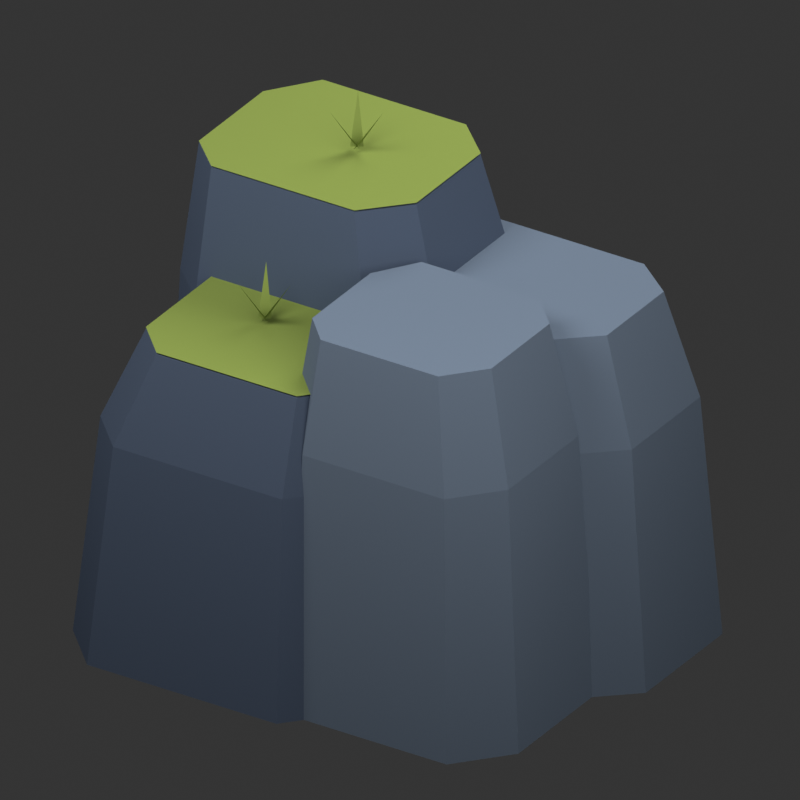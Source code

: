 # Source: RockCluster2.blend  (saved by Blender 5.2.45; exported with 4.5.12 LTS)
import bpy
from mathutils import Matrix  # noqa: F401  (used for matrix-valued properties, if any)

bpy.ops.wm.read_factory_settings(use_empty=True)
scene = bpy.context.scene
scene.name = 'Scene'

# ---- materials (node trees are filled in below, after node groups)
mat_stone_dark = bpy.data.materials.new('stone_dark')
mat_stone_dark.diffuse_color = (0.0865, 0.1144, 0.1683, 1.0)
mat_grass = bpy.data.materials.new('grass')
mat_grass.diffuse_color = (0.227, 0.2918, 0.06848, 1.0)
mat_stone = bpy.data.materials.new('stone')
mat_stone.diffuse_color = (0.1441, 0.1845, 0.2423, 1.0)

# ---- material node trees
mat_stone_dark.use_nodes = True; mat_stone_dark.node_tree.nodes.clear()
_N = mat_stone_dark.node_tree.nodes; _L = mat_stone_dark.node_tree.links
n0 = _N.new('ShaderNodeBsdfPrincipled'); n0.name = 'Principled BSDF'; n0.location = (-200, 100)
n0.inputs[0].default_value = (0.0865, 0.1144, 0.1683, 1.0)
n0.inputs[2].default_value = 1.0
n0.inputs[10].default_value = 0.005
n0.inputs[13].default_value = 0.0
n1 = _N.new('ShaderNodeOutputMaterial'); n1.name = 'Material Output'; n1.location = (200, 100)
_L.new(n0.outputs[0], n1.inputs[0])
n1.is_active_output = True
mat_grass.use_nodes = True; mat_grass.node_tree.nodes.clear()
_N = mat_grass.node_tree.nodes; _L = mat_grass.node_tree.links
n0 = _N.new('ShaderNodeBsdfPrincipled'); n0.name = 'Principled BSDF'; n0.location = (-200, 100)
n0.inputs[0].default_value = (0.227, 0.2918, 0.06848, 1.0)
n0.inputs[2].default_value = 1.0
n0.inputs[10].default_value = 0.005
n0.inputs[13].default_value = 0.0
n1 = _N.new('ShaderNodeOutputMaterial'); n1.name = 'Material Output'; n1.location = (200, 100)
_L.new(n0.outputs[0], n1.inputs[0])
n1.is_active_output = True
mat_stone.use_nodes = True; mat_stone.node_tree.nodes.clear()
_N = mat_stone.node_tree.nodes; _L = mat_stone.node_tree.links
n0 = _N.new('ShaderNodeBsdfPrincipled'); n0.name = 'Principled BSDF'; n0.location = (-200, 100)
n0.inputs[0].default_value = (0.1441, 0.1845, 0.2423, 1.0)
n0.inputs[2].default_value = 1.0
n0.inputs[10].default_value = 0.005
n0.inputs[13].default_value = 0.0
n1 = _N.new('ShaderNodeOutputMaterial'); n1.name = 'Material Output'; n1.location = (200, 100)
_L.new(n0.outputs[0], n1.inputs[0])
n1.is_active_output = True

# ---- world
world_neutral_soft_studio = bpy.data.worlds.new('Neutral soft studio'); scene.world = world_neutral_soft_studio
world_neutral_soft_studio.use_nodes = True; world_neutral_soft_studio.node_tree.nodes.clear()
_N = world_neutral_soft_studio.node_tree.nodes; _L = world_neutral_soft_studio.node_tree.links
n0 = _N.new('ShaderNodeBackground'); n0.name = 'Background'; n0.location = (-200, 100)
n0.inputs[0].default_value = (0.05, 0.05, 0.05, 1.0)
n0.inputs[1].default_value = 0.7
n1 = _N.new('ShaderNodeOutputWorld'); n1.name = 'World Output'; n1.location = (200, 100)
_L.new(n0.outputs[0], n1.inputs[0])
n1.is_active_output = True

# ---- cameras
cam_camera = bpy.data.cameras.new('Camera')
cam_camera.type = 'ORTHO'
cam_camera.ortho_scale = 11.67

# ---- lights
light_area = bpy.data.lights.new('Area', 'AREA')
light_area.energy = 2233.0
light_area.shape = 'DISK'
light_area.size = 10.53
light_area.size_y = 1.0
light_area_001 = bpy.data.lights.new('Area.001', 'AREA')
light_area_001.energy = 1182.0
light_area_001.shape = 'DISK'
light_area_001.size = 13.78
light_area_001.size_y = 1.0
light_area_002 = bpy.data.lights.new('Area.002', 'AREA')
light_area_002.energy = 1576.0
light_area_002.shape = 'DISK'
light_area_002.size = 10.53
light_area_002.size_y = 1.0

# ---- meshes
me_faceted_cliff_column = bpy.data.meshes.new('Faceted cliff column')
me_faceted_cliff_column.from_pydata([(-3.398, -3.466, 0.0), (-0.123, -3.466, 0.0), (0.7262, -2.491, 0.0), (0.7262, -0.0004302, 0.0), (-0.123, 0.8659, 0.0), (-3.398, 0.8659, 0.0), (-4.126, -0.217, 0.0), (-4.126, -2.708, 0.0), (-3.097, -3.234, 3.629), (-0.1723, -3.234, 3.629), (0.5859, -2.364, 3.629), (0.5859, -0.1397, 3.629), (-0.1723, 0.6339, 3.629), (-3.097, 0.6339, 3.629), (-3.747, -0.3331, 3.629), (-3.747, -2.557, 3.629), (-2.556, -2.905, 5.184), (-0.129, -2.905, 5.184), (0.5003, -2.183, 5.184), (0.5003, -0.3369, 5.184), (-0.129, 0.3051, 5.184), (-2.556, 0.3051, 5.184), (-3.096, -0.4974, 5.184), (-3.096, -2.343, 5.184)], [], [(7, 6, 5, 4, 3, 2, 1, 0), (16, 17, 18, 19, 20, 21, 22, 23), (0, 1, 9, 8), (1, 2, 10, 9), (2, 3, 11, 10), (3, 4, 12, 11), (4, 5, 13, 12), (5, 6, 14, 13), (6, 7, 15, 14), (7, 0, 8, 15), (8, 9, 17, 16), (9, 10, 18, 17), (10, 11, 19, 18), (11, 12, 20, 19), (12, 13, 21, 20), (13, 14, 22, 21), (14, 15, 23, 22), (15, 8, 16, 23)])
me_faceted_cliff_column.materials.append(mat_stone_dark)
me_faceted_cliff_column.update()
me_grassy_cliff_cap = bpy.data.meshes.new('Grassy cliff cap')
me_grassy_cliff_cap.from_pydata([(-2.556, -2.905, 5.214), (-0.129, -2.905, 5.214), (0.5003, -2.183, 5.214), (0.5003, -0.3369, 5.214), (-0.129, 0.3051, 5.214), (-2.556, 0.3051, 5.214), (-3.096, -0.4974, 5.214), (-3.096, -2.343, 5.214)], [], [(0, 1, 2, 3, 4, 5, 6, 7)])
me_grassy_cliff_cap.materials.append(mat_grass)
me_grassy_cliff_cap.update()
me_grass_blade = bpy.data.meshes.new('Grass blade')
me_grass_blade.from_pydata([(-1.7, -1.201, 5.284), (-1.7, -1.399, 5.284), (-1.25, -1.3, 5.984)], [], [(0, 1, 2)])
me_grass_blade.materials.append(mat_grass)
me_grass_blade.update()
me_grass_blade_001 = bpy.data.meshes.new('Grass blade.001')
me_grass_blade_001.from_pydata([(-1.785, -1.35, 5.284), (-1.615, -1.25, 5.284), (-1.927, -0.9116, 5.984)], [], [(0, 1, 2)])
me_grass_blade_001.materials.append(mat_grass)
me_grass_blade_001.update()
me_grass_blade_002 = bpy.data.meshes.new('Grass blade.002')
me_grass_blade_002.from_pydata([(-1.614, -1.349, 5.284), (-1.786, -1.251, 5.284), (-1.921, -1.692, 5.984)], [], [(0, 1, 2)])
me_grass_blade_002.materials.append(mat_grass)
me_grass_blade_002.update()
me_faceted_cliff_column_001 = bpy.data.meshes.new('Faceted cliff column.001')
me_faceted_cliff_column_001.from_pydata([(-0.122, -3.153, 0.0), (2.62, -3.153, 0.0), (3.331, -2.319, 0.0), (3.331, -0.1881, 0.0), (2.62, 0.5532, 0.0), (-0.122, 0.5532, 0.0), (-0.7315, -0.3734, 0.0), (-0.7315, -2.505, 0.0), (0.003214, -2.955, 4.292), (2.452, -2.955, 4.292), (3.087, -2.21, 4.292), (3.087, -0.3072, 4.292), (2.452, 0.3546, 4.292), (0.003214, 0.3546, 4.292), (-0.5409, -0.4727, 4.292), (-0.5409, -2.376, 4.292), (0.1363, -2.673, 6.131), (2.169, -2.673, 6.131), (2.696, -2.055, 6.131), (2.696, -0.476, 6.131), (2.169, 0.07336, 6.131), (0.1363, 0.07336, 6.131), (-0.3153, -0.6133, 6.131), (-0.3153, -2.193, 6.131)], [], [(7, 6, 5, 4, 3, 2, 1, 0), (16, 17, 18, 19, 20, 21, 22, 23), (0, 1, 9, 8), (1, 2, 10, 9), (2, 3, 11, 10), (3, 4, 12, 11), (4, 5, 13, 12), (5, 6, 14, 13), (6, 7, 15, 14), (7, 0, 8, 15), (8, 9, 17, 16), (9, 10, 18, 17), (10, 11, 19, 18), (11, 12, 20, 19), (12, 13, 21, 20), (13, 14, 22, 21), (14, 15, 23, 22), (15, 8, 16, 23)])
me_faceted_cliff_column_001.materials.append(mat_stone)
me_faceted_cliff_column_001.update()
me_faceted_cliff_column_002 = bpy.data.meshes.new('Faceted cliff column.002')
me_faceted_cliff_column_002.from_pydata([(-3.433, -0.8472, 0.0), (-0.09104, -0.8472, 0.0), (0.7753, 0.07403, 0.0), (0.7753, 2.428, 0.0), (-0.09104, 3.247, 0.0), (-3.433, 3.247, 0.0), (-4.175, 2.224, 0.0), (-4.175, -0.1307, 0.0), (-3.336, -0.6279, 4.809), (-0.3525, -0.6279, 4.809), (0.421, 0.1947, 4.809), (0.421, 2.297, 4.809), (-0.3525, 3.028, 4.809), (-3.336, 3.028, 4.809), (-3.999, 2.114, 4.809), (-3.999, 0.01189, 4.809), (-3.257, -0.3171, 6.87), (-0.7803, -0.3171, 6.87), (-0.1382, 0.3656, 6.87), (-0.1382, 2.11, 6.87), (-0.7803, 2.717, 6.87), (-3.257, 2.717, 6.87), (-3.807, 1.959, 6.87), (-3.807, 0.2139, 6.87)], [], [(7, 6, 5, 4, 3, 2, 1, 0), (16, 17, 18, 19, 20, 21, 22, 23), (0, 1, 9, 8), (1, 2, 10, 9), (2, 3, 11, 10), (3, 4, 12, 11), (4, 5, 13, 12), (5, 6, 14, 13), (6, 7, 15, 14), (7, 0, 8, 15), (8, 9, 17, 16), (9, 10, 18, 17), (10, 11, 19, 18), (11, 12, 20, 19), (12, 13, 21, 20), (13, 14, 22, 21), (14, 15, 23, 22), (15, 8, 16, 23)])
me_faceted_cliff_column_002.materials.append(mat_stone_dark)
me_faceted_cliff_column_002.update()
me_grassy_cliff_cap_001 = bpy.data.meshes.new('Grassy cliff cap.001')
me_grassy_cliff_cap_001.from_pydata([(-3.257, -0.3171, 6.9), (-0.7803, -0.3171, 6.9), (-0.1382, 0.3656, 6.9), (-0.1382, 2.11, 6.9), (-0.7803, 2.717, 6.9), (-3.257, 2.717, 6.9), (-3.807, 1.959, 6.9), (-3.807, 0.2139, 6.9)], [], [(0, 1, 2, 3, 4, 5, 6, 7)])
me_grassy_cliff_cap_001.materials.append(mat_grass)
me_grassy_cliff_cap_001.update()
me_grass_blade_003 = bpy.data.meshes.new('Grass blade.003')
me_grass_blade_003.from_pydata([(-1.7, 1.299, 6.97), (-1.7, 1.101, 6.97), (-1.25, 1.2, 7.67)], [], [(0, 1, 2)])
me_grass_blade_003.materials.append(mat_grass)
me_grass_blade_003.update()
me_grass_blade_004 = bpy.data.meshes.new('Grass blade.004')
me_grass_blade_004.from_pydata([(-1.785, 1.15, 6.97), (-1.615, 1.25, 6.97), (-1.927, 1.588, 7.67)], [], [(0, 1, 2)])
me_grass_blade_004.materials.append(mat_grass)
me_grass_blade_004.update()
me_grass_blade_005 = bpy.data.meshes.new('Grass blade.005')
me_grass_blade_005.from_pydata([(-1.614, 1.151, 6.97), (-1.786, 1.249, 6.97), (-1.921, 0.8078, 7.67)], [], [(0, 1, 2)])
me_grass_blade_005.materials.append(mat_grass)
me_grass_blade_005.update()
me_faceted_cliff_column_003 = bpy.data.meshes.new('Faceted cliff column.003')
me_faceted_cliff_column_003.from_pydata([(-0.5398, -0.6112, 0.0), (3.008, -0.6112, 0.0), (3.928, 0.2038, 0.0), (3.928, 2.287, 0.0), (3.008, 3.011, 0.0), (-0.5398, 3.011, 0.0), (-1.328, 2.106, 0.0), (-1.328, 0.02273, 0.0), (-0.3713, -0.4171, 3.927), (2.797, -0.4171, 3.927), (3.618, 0.3106, 3.927), (3.618, 2.17, 3.927), (2.797, 2.817, 3.927), (-0.3713, 2.817, 3.927), (-1.075, 2.009, 3.927), (-1.075, 0.1489, 3.927), (-0.2187, -0.1422, 5.61), (2.411, -0.1422, 5.61), (3.092, 0.4618, 5.61), (3.092, 2.005, 5.61), (2.411, 2.542, 5.61), (-0.2187, 2.542, 5.61), (-0.8031, 1.871, 5.61), (-0.8031, 0.3276, 5.61)], [], [(7, 6, 5, 4, 3, 2, 1, 0), (16, 17, 18, 19, 20, 21, 22, 23), (0, 1, 9, 8), (1, 2, 10, 9), (2, 3, 11, 10), (3, 4, 12, 11), (4, 5, 13, 12), (5, 6, 14, 13), (6, 7, 15, 14), (7, 0, 8, 15), (8, 9, 17, 16), (9, 10, 18, 17), (10, 11, 19, 18), (11, 12, 20, 19), (12, 13, 21, 20), (13, 14, 22, 21), (14, 15, 23, 22), (15, 8, 16, 23)])
me_faceted_cliff_column_003.materials.append(mat_stone)
me_faceted_cliff_column_003.update()

# ---- objects
ob_faceted_cliff_column = bpy.data.objects.new('Faceted cliff column', me_faceted_cliff_column)
ob_grassy_cliff_cap = bpy.data.objects.new('Grassy cliff cap', me_grassy_cliff_cap)
ob_grass_blade = bpy.data.objects.new('Grass blade', me_grass_blade)
ob_grass_blade_001 = bpy.data.objects.new('Grass blade.001', me_grass_blade_001)
ob_grass_blade_002 = bpy.data.objects.new('Grass blade.002', me_grass_blade_002)
ob_faceted_cliff_column_001 = bpy.data.objects.new('Faceted cliff column.001', me_faceted_cliff_column_001)
ob_faceted_cliff_column_002 = bpy.data.objects.new('Faceted cliff column.002', me_faceted_cliff_column_002)
ob_grassy_cliff_cap_001 = bpy.data.objects.new('Grassy cliff cap.001', me_grassy_cliff_cap_001)
ob_grass_blade_003 = bpy.data.objects.new('Grass blade.003', me_grass_blade_003)
ob_grass_blade_004 = bpy.data.objects.new('Grass blade.004', me_grass_blade_004)
ob_grass_blade_005 = bpy.data.objects.new('Grass blade.005', me_grass_blade_005)
ob_faceted_cliff_column_003 = bpy.data.objects.new('Faceted cliff column.003', me_faceted_cliff_column_003)
ob_preview_camera = bpy.data.objects.new('Preview camera', cam_camera)
ob_area = bpy.data.objects.new('Area', light_area)
ob_area_001 = bpy.data.objects.new('Area.001', light_area_001)
ob_area_002 = bpy.data.objects.new('Area.002', light_area_002)

# ---- transforms, parenting, visibility, modifiers, constraints
ob_faceted_cliff_column.location = (0.0, 0.0, 0.0)
ob_grassy_cliff_cap.location = (0.0, 0.0, 0.0)
ob_grass_blade.location = (0.0, 0.0, 0.0)
ob_grass_blade_001.location = (0.0, 0.0, 0.0)
ob_grass_blade_002.location = (0.0, 0.0, 0.0)
ob_faceted_cliff_column_001.location = (0.0, 0.0, 0.0)
ob_faceted_cliff_column_002.location = (0.0, 0.0, 0.0)
ob_grassy_cliff_cap_001.location = (0.0, 0.0, 0.0)
ob_grass_blade_003.location = (0.0, 0.0, 0.0)
ob_grass_blade_004.location = (0.0, 0.0, 0.0)
ob_grass_blade_005.location = (0.0, 0.0, 0.0)
ob_faceted_cliff_column_003.location = (0.0, 0.0, 0.0)
ob_preview_camera.location = (8.385, -13.48, 12.75)
ob_preview_camera.rotation_euler = (1.058, -2.838e-09, 0.5667)
ob_area.location = (-5.391, -10.64, 19.64)
ob_area.rotation_euler = (0.6405, -2.47e-09, -0.4636)
ob_area_001.location = (10.41, -5.377, 13.32)
ob_area_001.rotation_euler = (0.893, 1.307e-08, 1.107)
ob_area_002.location = (-0.1235, 10.43, 17.0)
ob_area_002.rotation_euler = (0.6747, 5.461e-08, 3.142)

# ---- collection membership
scene.collection.objects.link(ob_faceted_cliff_column)
scene.collection.objects.link(ob_grassy_cliff_cap)
scene.collection.objects.link(ob_grass_blade)
scene.collection.objects.link(ob_grass_blade_001)
scene.collection.objects.link(ob_grass_blade_002)
scene.collection.objects.link(ob_faceted_cliff_column_001)
scene.collection.objects.link(ob_faceted_cliff_column_002)
scene.collection.objects.link(ob_grassy_cliff_cap_001)
scene.collection.objects.link(ob_grass_blade_003)
scene.collection.objects.link(ob_grass_blade_004)
scene.collection.objects.link(ob_grass_blade_005)
scene.collection.objects.link(ob_faceted_cliff_column_003)
scene.collection.objects.link(ob_preview_camera)
scene.collection.objects.link(ob_area)
scene.collection.objects.link(ob_area_001)
scene.collection.objects.link(ob_area_002)

# ---- scene / render settings (as saved in the file)
scene.camera = ob_preview_camera
scene.frame_start = 1; scene.frame_end = 250; scene.frame_set(1)
scene.render.engine = 'CYCLES'
scene.render.resolution_x = 800
scene.render.resolution_y = 800
scene.render.film_transparent = True
scene.render.bake_bias = 0.0
scene.render.bake_samples = 0
scene.render.compositor_device = 'GPU'
scene.cycles.samples = 24
scene.eevee.use_volume_custom_range = False
scene.eevee.fast_gi_thickness_near = 0.1
scene.eevee.fast_gi_thickness_far = 0.0
scene.eevee.ray_tracing_options.screen_trace_thickness = 0.1
scene.view_settings.view_transform = 'Standard'
bpy.context.view_layer.update()

